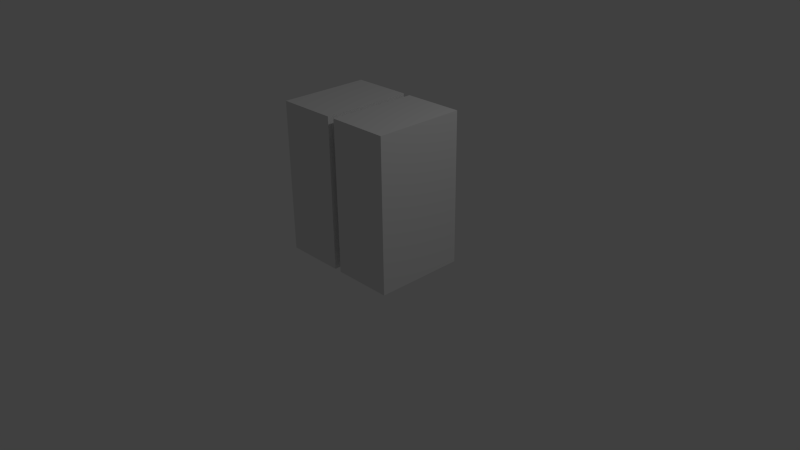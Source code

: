 # Source: shopkeeper.blend  (saved by Blender 2.76.0; exported with 4.5.12 LTS)
import bpy
from mathutils import Matrix  # noqa: F401  (used for matrix-valued properties, if any)

bpy.ops.wm.read_factory_settings(use_empty=True)
scene = bpy.context.scene
scene.name = 'Scene'

# ---- collections
col_collection_1 = bpy.data.collections.new('Collection 1'); scene.collection.children.link(col_collection_1)

# ---- world
world_world = bpy.data.worlds.new('World'); scene.world = world_world
world_world.color = (0.05088, 0.05088, 0.05088)
world_world.use_sun_shadow = False
world_world.sun_shadow_jitter_overblur = 0.0
world_world.cycles.sampling_method = 'MANUAL'
world_world.cycles.sample_map_resolution = 256

# ---- cameras
cam_camera = bpy.data.cameras.new('Camera')
cam_camera.clip_end = 100.0
cam_camera.lens = 35.0
cam_camera.sensor_width = 32.0
cam_camera.sensor_height = 18.0
cam_camera.ortho_scale = 7.314
cam_camera.dof.focus_distance = 0.0
cam_camera.dof.aperture_fstop = 128.0

# ---- lights
light_lamp = bpy.data.lights.new('Lamp', 'POINT')
light_lamp.transmission_factor = 0.0
light_lamp.cutoff_distance = 30.0
light_lamp.energy = 100.0
light_lamp.shadow_buffer_clip_start = 1.001
light_lamp.shadow_soft_size = 0.1
light_lamp.shadow_maximum_resolution = 0.006
light_lamp.use_absolute_resolution = True
light_lamp.cycles.use_multiple_importance_sampling = False

# ---- meshes
me_cube = bpy.data.meshes.new('Cube')
me_cube.from_pydata([(0.9336, -0.8, -0.9), (0.9336, -0.8, 0.9), (0.9336, 0.8, -0.9), (0.9336, 0.8, 0.9), (1.329, -0.8, -0.9), (1.329, -0.8, 0.9), (1.329, 0.8, -0.9), (1.329, 0.8, 0.9), (1.25, -1.0, -1.0), (1.25, -1.0, 1.0), (1.25, 1.0, -1.0), (1.25, 1.0, 1.0), (3.25, -1.0, -1.0), (3.25, -1.0, 1.0), (3.25, 1.0, -1.0), (3.25, 1.0, 1.0), (-1.0, -1.0, -1.0), (-1.0, -1.0, 1.0), (-1.0, 1.0, -1.0), (-1.0, 1.0, 1.0), (1.0, -1.0, -1.0), (1.0, -1.0, 1.0), (1.0, 1.0, -1.0), (1.0, 1.0, 1.0)], [], [(3, 2, 0), (7, 6, 2), (5, 4, 6), (1, 0, 4), (2, 6, 4), (7, 3, 1), (11, 10, 8), (15, 14, 10), (13, 12, 14), (9, 8, 12), (10, 14, 12), (15, 11, 9), (19, 18, 16), (23, 22, 18), (21, 20, 22), (17, 16, 20), (18, 22, 20), (23, 19, 17), (1, 3, 0), (3, 7, 2), (7, 5, 6), (5, 1, 4), (0, 2, 4), (5, 7, 1), (9, 11, 8), (11, 15, 10), (15, 13, 14), (13, 9, 12), (8, 10, 12), (13, 15, 9), (17, 19, 16), (19, 23, 18), (23, 21, 22), (21, 17, 20), (16, 18, 20), (21, 23, 17)])
_ca = me_cube.color_attributes.new('Col', 'BYTE_COLOR', 'CORNER')
_ca.data.foreach_set('color', [1.0, 1.0, 1.0, 1.0, 1.0, 1.0, 1.0, 1.0, 1.0, 1.0, 1.0, 1.0, 1.0, 1.0, 1.0, 1.0, 1.0, 1.0, 1.0, 1.0, 1.0, 1.0, 1.0, 1.0, 1.0, 1.0, 1.0, 1.0, 1.0, 1.0, 1.0, 1.0, 1.0, 1.0, 1.0, 1.0, 1.0, 1.0, 1.0, 1.0, 1.0, 1.0, 1.0, 1.0, 1.0, 1.0, 1.0, 1.0, 1.0, 1.0, 1.0, 1.0, 1.0, 1.0, 1.0, 1.0, 1.0, 1.0, 1.0, 1.0, 1.0, 1.0, 1.0, 1.0, 1.0, 1.0, 1.0, 1.0, 1.0, 1.0, 1.0, 1.0, 0.008023, 0.008023, 1.0, 1.0, 0.0, 0.0, 1.0, 1.0, 0.008023, 0.008023, 1.0, 1.0, 0.008023, 0.008023, 1.0, 1.0, 0.0, 0.0, 1.0, 1.0, 0.0, 0.0, 1.0, 1.0, 0.008023, 0.008023, 1.0, 1.0, 0.008023, 0.008023, 1.0, 1.0, 0.008023, 0.008023, 1.0, 1.0, 0.008023, 0.008023, 1.0, 1.0, 0.008023, 0.008023, 1.0, 1.0, 0.008023, 0.008023, 1.0, 1.0, 0.008023, 0.008023, 1.0, 1.0, 0.002428, 0.002428, 1.0, 1.0, 0.008023, 0.008023, 1.0, 1.0, 0.008023, 0.008023, 1.0, 1.0, 0.008023, 0.008023, 1.0, 1.0, 0.008023, 0.008023, 1.0, 1.0, 0.007499, 0.007499, 1.0, 1.0, 0.003035, 0.003035, 1.0, 1.0, 0.008023, 0.008023, 1.0, 1.0, 0.006512, 0.006512, 1.0, 1.0, 0.003347, 0.003347, 1.0, 1.0, 0.0, 0.0, 1.0, 1.0, 0.008023, 0.008023, 1.0, 1.0, 0.007499, 0.007499, 1.0, 1.0, 0.008023, 0.008023, 1.0, 1.0, 0.008023, 0.008023, 1.0, 1.0, 0.008023, 0.008023, 1.0, 1.0, 0.008023, 0.008023, 1.0, 1.0, 0.008023, 0.008023, 1.0, 1.0, 0.008023, 0.008023, 1.0, 1.0, 0.008023, 0.008023, 1.0, 1.0, 0.008023, 0.008023, 1.0, 1.0, 0.006512, 0.006512, 1.0, 1.0, 0.008023, 0.008023, 1.0, 1.0, 1.0, 1.0, 1.0, 1.0, 1.0, 1.0, 1.0, 1.0, 1.0, 1.0, 1.0, 1.0, 0.855, 0.8632, 0.9647, 1.0, 1.0, 1.0, 1.0, 1.0, 1.0, 1.0, 1.0, 1.0, 1.0, 1.0, 1.0, 1.0, 1.0, 1.0, 1.0, 1.0, 1.0, 1.0, 1.0, 1.0, 1.0, 1.0, 1.0, 1.0, 1.0, 1.0, 1.0, 1.0, 1.0, 1.0, 1.0, 1.0, 1.0, 1.0, 1.0, 1.0, 1.0, 1.0, 1.0, 1.0, 1.0, 1.0, 1.0, 1.0, 1.0, 1.0, 1.0, 1.0, 1.0, 1.0, 1.0, 1.0, 1.0, 1.0, 1.0, 1.0, 0.008023, 0.008023, 1.0, 1.0, 0.008023, 0.008023, 1.0, 1.0, 0.008023, 0.008023, 1.0, 1.0, 0.0003035, 0.0003035, 1.0, 1.0, 0.008023, 0.008023, 1.0, 1.0, 0.0, 0.0, 1.0, 1.0, 0.009134, 0.009134, 1.0, 1.0, 0.008023, 0.008023, 1.0, 1.0, 0.008023, 0.008023, 1.0, 1.0, 0.004777, 0.004777, 1.0, 1.0, 0.008023, 0.008023, 1.0, 1.0, 0.008023, 0.008023, 1.0, 1.0, 0.007499, 0.007499, 1.0, 1.0, 0.008023, 0.008023, 1.0, 1.0, 0.008023, 0.008023, 1.0, 1.0, 0.008023, 0.008023, 1.0, 1.0, 0.008023, 0.008023, 1.0, 1.0, 0.008023, 0.008023, 1.0, 1.0, 0.008023, 0.008023, 1.0, 1.0, 0.007499, 0.007499, 1.0, 1.0, 0.008023, 0.008023, 1.0, 1.0, 0.0, 0.0, 1.0, 1.0, 0.006512, 0.006512, 1.0, 1.0, 0.0, 0.0, 1.0, 1.0, 0.008023, 0.008023, 1.0, 1.0, 0.008023, 0.008023, 1.0, 1.0, 0.008023, 0.008023, 1.0, 1.0, 0.008023, 0.008023, 1.0, 1.0, 0.008023, 0.008023, 1.0, 1.0, 0.008023, 0.008023, 1.0, 1.0, 0.008023, 0.008023, 1.0, 1.0, 0.008023, 0.008023, 1.0, 1.0, 0.008023, 0.008023, 1.0, 1.0, 0.008023, 0.008023, 1.0, 1.0, 0.008023, 0.008023, 1.0, 1.0, 0.008023, 0.008023, 1.0, 1.0])
me_cube.use_remesh_preserve_volume = False
me_cube.use_remesh_preserve_attributes = False
me_cube.use_mirror_vertex_groups = False
me_cube.use_paint_bone_selection = False
me_cube.use_paint_mask = True
me_cube.update()

# ---- objects
ob_cube_001 = bpy.data.objects.new('Cube.001', me_cube)
ob_lamp = bpy.data.objects.new('Lamp', light_lamp)
ob_camera = bpy.data.objects.new('Camera', cam_camera)

# ---- transforms, parenting, visibility, modifiers, constraints
ob_cube_001.location = (-0.4436, 0.0, 1.0)
ob_cube_001.scale = (0.4, 0.6, 1.0)
ob_cube_001.lineart.crease_threshold = 0.0
ob_lamp.location = (4.076, 1.005, 5.904)
ob_lamp.rotation_euler = (0.6503, 0.05522, 1.866)
ob_lamp.lock_rotations_4d = False
ob_lamp.empty_display_type = 'ARROWS'
ob_lamp.color = (0.0, 0.0, 0.0, 0.0)
ob_lamp.lineart.crease_threshold = 0.0
ob_camera.location = (7.481, -6.508, 5.344)
ob_camera.rotation_euler = (1.109, 0.01082, 0.8149)
ob_camera.lock_rotations_4d = False
ob_camera.empty_display_type = 'ARROWS'
ob_camera.color = (0.0, 0.0, 0.0, 0.0)
ob_camera.display_type = 'WIRE'
ob_camera.lineart.crease_threshold = 0.0

# ---- collection membership
col_collection_1.objects.link(ob_cube_001)
col_collection_1.objects.link(ob_lamp)
col_collection_1.objects.link(ob_camera)

# ---- scene / render settings (as saved in the file)
scene.camera = ob_camera
scene.frame_start = 1; scene.frame_end = 250; scene.frame_set(1)
scene.render.engine = 'BLENDER_EEVEE_NEXT'
scene.render.resolution_percentage = 50
scene.render.dither_intensity = 0.0
scene.cycles.use_denoising = False
scene.cycles.samples = 10
scene.cycles.sampling_pattern = 'TABULATED_SOBOL'
scene.cycles.light_sampling_threshold = 0.0
scene.cycles.use_adaptive_sampling = False
scene.cycles.use_light_tree = False
scene.cycles.blur_glossy = 0.0
scene.cycles.pixel_filter_type = 'GAUSSIAN'
scene.cycles.sample_clamp_indirect = 0.0
scene.view_settings.view_transform = 'Standard'
bpy.context.view_layer.update()
